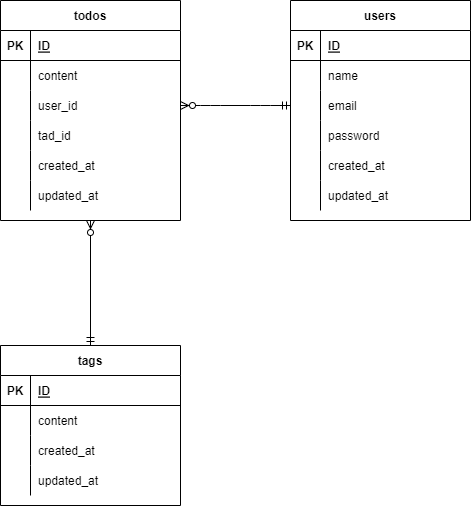

The diagram above was exported from draw.io. Its source (the exported page's mxGraphModel, read from the mxfile embedded in the PNG):
<mxGraphModel dx="285" dy="209" grid="1" gridSize="10" guides="1" tooltips="1" connect="1" arrows="1" fold="1" page="1" pageScale="1" pageWidth="827" pageHeight="1169" math="0" shadow="0">
  <root>
    <mxCell id="0" />
    <mxCell id="1" parent="0" />
    <mxCell id="2" value="todos" style="shape=table;startSize=30;container=1;collapsible=1;childLayout=tableLayout;fixedRows=1;rowLines=0;fontStyle=1;align=center;resizeLast=1;" parent="1" vertex="1">
      <mxGeometry x="110" y="80" width="180" height="220" as="geometry" />
    </mxCell>
    <mxCell id="3" value="" style="shape=partialRectangle;collapsible=0;dropTarget=0;pointerEvents=0;fillColor=none;top=0;left=0;bottom=1;right=0;points=[[0,0.5],[1,0.5]];portConstraint=eastwest;" parent="2" vertex="1">
      <mxGeometry y="30" width="180" height="30" as="geometry" />
    </mxCell>
    <mxCell id="4" value="PK" style="shape=partialRectangle;connectable=0;fillColor=none;top=0;left=0;bottom=0;right=0;fontStyle=1;overflow=hidden;" parent="3" vertex="1">
      <mxGeometry width="30" height="30" as="geometry">
        <mxRectangle width="30" height="30" as="alternateBounds" />
      </mxGeometry>
    </mxCell>
    <mxCell id="5" value="ID" style="shape=partialRectangle;connectable=0;fillColor=none;top=0;left=0;bottom=0;right=0;align=left;spacingLeft=6;fontStyle=5;overflow=hidden;" parent="3" vertex="1">
      <mxGeometry x="30" width="150" height="30" as="geometry">
        <mxRectangle width="150" height="30" as="alternateBounds" />
      </mxGeometry>
    </mxCell>
    <mxCell id="6" value="" style="shape=partialRectangle;collapsible=0;dropTarget=0;pointerEvents=0;fillColor=none;top=0;left=0;bottom=0;right=0;points=[[0,0.5],[1,0.5]];portConstraint=eastwest;" parent="2" vertex="1">
      <mxGeometry y="60" width="180" height="30" as="geometry" />
    </mxCell>
    <mxCell id="7" value="" style="shape=partialRectangle;connectable=0;fillColor=none;top=0;left=0;bottom=0;right=0;editable=1;overflow=hidden;" parent="6" vertex="1">
      <mxGeometry width="30" height="30" as="geometry">
        <mxRectangle width="30" height="30" as="alternateBounds" />
      </mxGeometry>
    </mxCell>
    <mxCell id="8" value="content" style="shape=partialRectangle;connectable=0;fillColor=none;top=0;left=0;bottom=0;right=0;align=left;spacingLeft=6;overflow=hidden;" parent="6" vertex="1">
      <mxGeometry x="30" width="150" height="30" as="geometry">
        <mxRectangle width="150" height="30" as="alternateBounds" />
      </mxGeometry>
    </mxCell>
    <mxCell id="9" value="" style="shape=partialRectangle;collapsible=0;dropTarget=0;pointerEvents=0;fillColor=none;top=0;left=0;bottom=0;right=0;points=[[0,0.5],[1,0.5]];portConstraint=eastwest;" parent="2" vertex="1">
      <mxGeometry y="90" width="180" height="30" as="geometry" />
    </mxCell>
    <mxCell id="10" value="" style="shape=partialRectangle;connectable=0;fillColor=none;top=0;left=0;bottom=0;right=0;editable=1;overflow=hidden;" parent="9" vertex="1">
      <mxGeometry width="30" height="30" as="geometry">
        <mxRectangle width="30" height="30" as="alternateBounds" />
      </mxGeometry>
    </mxCell>
    <mxCell id="11" value="user_id" style="shape=partialRectangle;connectable=0;fillColor=none;top=0;left=0;bottom=0;right=0;align=left;spacingLeft=6;overflow=hidden;" parent="9" vertex="1">
      <mxGeometry x="30" width="150" height="30" as="geometry">
        <mxRectangle width="150" height="30" as="alternateBounds" />
      </mxGeometry>
    </mxCell>
    <mxCell id="12" value="" style="shape=partialRectangle;collapsible=0;dropTarget=0;pointerEvents=0;fillColor=none;top=0;left=0;bottom=0;right=0;points=[[0,0.5],[1,0.5]];portConstraint=eastwest;" parent="2" vertex="1">
      <mxGeometry y="120" width="180" height="30" as="geometry" />
    </mxCell>
    <mxCell id="13" value="" style="shape=partialRectangle;connectable=0;fillColor=none;top=0;left=0;bottom=0;right=0;editable=1;overflow=hidden;" parent="12" vertex="1">
      <mxGeometry width="30" height="30" as="geometry">
        <mxRectangle width="30" height="30" as="alternateBounds" />
      </mxGeometry>
    </mxCell>
    <mxCell id="14" value="tad_id" style="shape=partialRectangle;connectable=0;fillColor=none;top=0;left=0;bottom=0;right=0;align=left;spacingLeft=6;overflow=hidden;" parent="12" vertex="1">
      <mxGeometry x="30" width="150" height="30" as="geometry">
        <mxRectangle width="150" height="30" as="alternateBounds" />
      </mxGeometry>
    </mxCell>
    <mxCell id="15" style="shape=partialRectangle;collapsible=0;dropTarget=0;pointerEvents=0;fillColor=none;top=0;left=0;bottom=0;right=0;points=[[0,0.5],[1,0.5]];portConstraint=eastwest;" parent="2" vertex="1">
      <mxGeometry y="150" width="180" height="30" as="geometry" />
    </mxCell>
    <mxCell id="16" style="shape=partialRectangle;connectable=0;fillColor=none;top=0;left=0;bottom=0;right=0;editable=1;overflow=hidden;" parent="15" vertex="1">
      <mxGeometry width="30" height="30" as="geometry">
        <mxRectangle width="30" height="30" as="alternateBounds" />
      </mxGeometry>
    </mxCell>
    <mxCell id="17" value="created_at" style="shape=partialRectangle;connectable=0;fillColor=none;top=0;left=0;bottom=0;right=0;align=left;spacingLeft=6;overflow=hidden;" parent="15" vertex="1">
      <mxGeometry x="30" width="150" height="30" as="geometry">
        <mxRectangle width="150" height="30" as="alternateBounds" />
      </mxGeometry>
    </mxCell>
    <mxCell id="18" style="shape=partialRectangle;collapsible=0;dropTarget=0;pointerEvents=0;fillColor=none;top=0;left=0;bottom=0;right=0;points=[[0,0.5],[1,0.5]];portConstraint=eastwest;" parent="2" vertex="1">
      <mxGeometry y="180" width="180" height="30" as="geometry" />
    </mxCell>
    <mxCell id="19" style="shape=partialRectangle;connectable=0;fillColor=none;top=0;left=0;bottom=0;right=0;editable=1;overflow=hidden;" parent="18" vertex="1">
      <mxGeometry width="30" height="30" as="geometry">
        <mxRectangle width="30" height="30" as="alternateBounds" />
      </mxGeometry>
    </mxCell>
    <mxCell id="20" value="updated_at" style="shape=partialRectangle;connectable=0;fillColor=none;top=0;left=0;bottom=0;right=0;align=left;spacingLeft=6;overflow=hidden;" parent="18" vertex="1">
      <mxGeometry x="30" width="150" height="30" as="geometry">
        <mxRectangle width="150" height="30" as="alternateBounds" />
      </mxGeometry>
    </mxCell>
    <mxCell id="24" value="users" style="shape=table;startSize=30;container=1;collapsible=1;childLayout=tableLayout;fixedRows=1;rowLines=0;fontStyle=1;align=center;resizeLast=1;" parent="1" vertex="1">
      <mxGeometry x="400" y="80" width="180" height="220" as="geometry" />
    </mxCell>
    <mxCell id="25" value="" style="shape=partialRectangle;collapsible=0;dropTarget=0;pointerEvents=0;fillColor=none;top=0;left=0;bottom=1;right=0;points=[[0,0.5],[1,0.5]];portConstraint=eastwest;" parent="24" vertex="1">
      <mxGeometry y="30" width="180" height="30" as="geometry" />
    </mxCell>
    <mxCell id="26" value="PK" style="shape=partialRectangle;connectable=0;fillColor=none;top=0;left=0;bottom=0;right=0;fontStyle=1;overflow=hidden;" parent="25" vertex="1">
      <mxGeometry width="30" height="30" as="geometry">
        <mxRectangle width="30" height="30" as="alternateBounds" />
      </mxGeometry>
    </mxCell>
    <mxCell id="27" value="ID" style="shape=partialRectangle;connectable=0;fillColor=none;top=0;left=0;bottom=0;right=0;align=left;spacingLeft=6;fontStyle=5;overflow=hidden;" parent="25" vertex="1">
      <mxGeometry x="30" width="150" height="30" as="geometry">
        <mxRectangle width="150" height="30" as="alternateBounds" />
      </mxGeometry>
    </mxCell>
    <mxCell id="28" value="" style="shape=partialRectangle;collapsible=0;dropTarget=0;pointerEvents=0;fillColor=none;top=0;left=0;bottom=0;right=0;points=[[0,0.5],[1,0.5]];portConstraint=eastwest;" parent="24" vertex="1">
      <mxGeometry y="60" width="180" height="30" as="geometry" />
    </mxCell>
    <mxCell id="29" value="" style="shape=partialRectangle;connectable=0;fillColor=none;top=0;left=0;bottom=0;right=0;editable=1;overflow=hidden;" parent="28" vertex="1">
      <mxGeometry width="30" height="30" as="geometry">
        <mxRectangle width="30" height="30" as="alternateBounds" />
      </mxGeometry>
    </mxCell>
    <mxCell id="30" value="name" style="shape=partialRectangle;connectable=0;fillColor=none;top=0;left=0;bottom=0;right=0;align=left;spacingLeft=6;overflow=hidden;" parent="28" vertex="1">
      <mxGeometry x="30" width="150" height="30" as="geometry">
        <mxRectangle width="150" height="30" as="alternateBounds" />
      </mxGeometry>
    </mxCell>
    <mxCell id="53" style="shape=partialRectangle;collapsible=0;dropTarget=0;pointerEvents=0;fillColor=none;top=0;left=0;bottom=0;right=0;points=[[0,0.5],[1,0.5]];portConstraint=eastwest;" parent="24" vertex="1">
      <mxGeometry y="90" width="180" height="30" as="geometry" />
    </mxCell>
    <mxCell id="54" style="shape=partialRectangle;connectable=0;fillColor=none;top=0;left=0;bottom=0;right=0;editable=1;overflow=hidden;" parent="53" vertex="1">
      <mxGeometry width="30" height="30" as="geometry">
        <mxRectangle width="30" height="30" as="alternateBounds" />
      </mxGeometry>
    </mxCell>
    <mxCell id="55" value="email" style="shape=partialRectangle;connectable=0;fillColor=none;top=0;left=0;bottom=0;right=0;align=left;spacingLeft=6;overflow=hidden;" parent="53" vertex="1">
      <mxGeometry x="30" width="150" height="30" as="geometry">
        <mxRectangle width="150" height="30" as="alternateBounds" />
      </mxGeometry>
    </mxCell>
    <mxCell id="50" style="shape=partialRectangle;collapsible=0;dropTarget=0;pointerEvents=0;fillColor=none;top=0;left=0;bottom=0;right=0;points=[[0,0.5],[1,0.5]];portConstraint=eastwest;" parent="24" vertex="1">
      <mxGeometry y="120" width="180" height="30" as="geometry" />
    </mxCell>
    <mxCell id="51" style="shape=partialRectangle;connectable=0;fillColor=none;top=0;left=0;bottom=0;right=0;editable=1;overflow=hidden;" parent="50" vertex="1">
      <mxGeometry width="30" height="30" as="geometry">
        <mxRectangle width="30" height="30" as="alternateBounds" />
      </mxGeometry>
    </mxCell>
    <mxCell id="52" value="password" style="shape=partialRectangle;connectable=0;fillColor=none;top=0;left=0;bottom=0;right=0;align=left;spacingLeft=6;overflow=hidden;" parent="50" vertex="1">
      <mxGeometry x="30" width="150" height="30" as="geometry">
        <mxRectangle width="150" height="30" as="alternateBounds" />
      </mxGeometry>
    </mxCell>
    <mxCell id="31" value="" style="shape=partialRectangle;collapsible=0;dropTarget=0;pointerEvents=0;fillColor=none;top=0;left=0;bottom=0;right=0;points=[[0,0.5],[1,0.5]];portConstraint=eastwest;" parent="24" vertex="1">
      <mxGeometry y="150" width="180" height="30" as="geometry" />
    </mxCell>
    <mxCell id="32" value="" style="shape=partialRectangle;connectable=0;fillColor=none;top=0;left=0;bottom=0;right=0;editable=1;overflow=hidden;" parent="31" vertex="1">
      <mxGeometry width="30" height="30" as="geometry">
        <mxRectangle width="30" height="30" as="alternateBounds" />
      </mxGeometry>
    </mxCell>
    <mxCell id="33" value="created_at" style="shape=partialRectangle;connectable=0;fillColor=none;top=0;left=0;bottom=0;right=0;align=left;spacingLeft=6;overflow=hidden;" parent="31" vertex="1">
      <mxGeometry x="30" width="150" height="30" as="geometry">
        <mxRectangle width="150" height="30" as="alternateBounds" />
      </mxGeometry>
    </mxCell>
    <mxCell id="34" value="" style="shape=partialRectangle;collapsible=0;dropTarget=0;pointerEvents=0;fillColor=none;top=0;left=0;bottom=0;right=0;points=[[0,0.5],[1,0.5]];portConstraint=eastwest;" parent="24" vertex="1">
      <mxGeometry y="180" width="180" height="30" as="geometry" />
    </mxCell>
    <mxCell id="35" value="" style="shape=partialRectangle;connectable=0;fillColor=none;top=0;left=0;bottom=0;right=0;editable=1;overflow=hidden;" parent="34" vertex="1">
      <mxGeometry width="30" height="30" as="geometry">
        <mxRectangle width="30" height="30" as="alternateBounds" />
      </mxGeometry>
    </mxCell>
    <mxCell id="36" value="updated_at" style="shape=partialRectangle;connectable=0;fillColor=none;top=0;left=0;bottom=0;right=0;align=left;spacingLeft=6;overflow=hidden;" parent="34" vertex="1">
      <mxGeometry x="30" width="150" height="30" as="geometry">
        <mxRectangle width="150" height="30" as="alternateBounds" />
      </mxGeometry>
    </mxCell>
    <mxCell id="37" value="tags" style="shape=table;startSize=30;container=1;collapsible=1;childLayout=tableLayout;fixedRows=1;rowLines=0;fontStyle=1;align=center;resizeLast=1;" parent="1" vertex="1">
      <mxGeometry x="110" y="425" width="180" height="160" as="geometry" />
    </mxCell>
    <mxCell id="38" value="" style="shape=partialRectangle;collapsible=0;dropTarget=0;pointerEvents=0;fillColor=none;top=0;left=0;bottom=1;right=0;points=[[0,0.5],[1,0.5]];portConstraint=eastwest;" parent="37" vertex="1">
      <mxGeometry y="30" width="180" height="30" as="geometry" />
    </mxCell>
    <mxCell id="39" value="PK" style="shape=partialRectangle;connectable=0;fillColor=none;top=0;left=0;bottom=0;right=0;fontStyle=1;overflow=hidden;" parent="38" vertex="1">
      <mxGeometry width="30" height="30" as="geometry">
        <mxRectangle width="30" height="30" as="alternateBounds" />
      </mxGeometry>
    </mxCell>
    <mxCell id="40" value="ID" style="shape=partialRectangle;connectable=0;fillColor=none;top=0;left=0;bottom=0;right=0;align=left;spacingLeft=6;fontStyle=5;overflow=hidden;" parent="38" vertex="1">
      <mxGeometry x="30" width="150" height="30" as="geometry">
        <mxRectangle width="150" height="30" as="alternateBounds" />
      </mxGeometry>
    </mxCell>
    <mxCell id="41" value="" style="shape=partialRectangle;collapsible=0;dropTarget=0;pointerEvents=0;fillColor=none;top=0;left=0;bottom=0;right=0;points=[[0,0.5],[1,0.5]];portConstraint=eastwest;" parent="37" vertex="1">
      <mxGeometry y="60" width="180" height="30" as="geometry" />
    </mxCell>
    <mxCell id="42" value="" style="shape=partialRectangle;connectable=0;fillColor=none;top=0;left=0;bottom=0;right=0;editable=1;overflow=hidden;" parent="41" vertex="1">
      <mxGeometry width="30" height="30" as="geometry">
        <mxRectangle width="30" height="30" as="alternateBounds" />
      </mxGeometry>
    </mxCell>
    <mxCell id="43" value="content" style="shape=partialRectangle;connectable=0;fillColor=none;top=0;left=0;bottom=0;right=0;align=left;spacingLeft=6;overflow=hidden;" parent="41" vertex="1">
      <mxGeometry x="30" width="150" height="30" as="geometry">
        <mxRectangle width="150" height="30" as="alternateBounds" />
      </mxGeometry>
    </mxCell>
    <mxCell id="47" value="" style="shape=partialRectangle;collapsible=0;dropTarget=0;pointerEvents=0;fillColor=none;top=0;left=0;bottom=0;right=0;points=[[0,0.5],[1,0.5]];portConstraint=eastwest;" parent="37" vertex="1">
      <mxGeometry y="90" width="180" height="30" as="geometry" />
    </mxCell>
    <mxCell id="48" value="" style="shape=partialRectangle;connectable=0;fillColor=none;top=0;left=0;bottom=0;right=0;editable=1;overflow=hidden;" parent="47" vertex="1">
      <mxGeometry width="30" height="30" as="geometry">
        <mxRectangle width="30" height="30" as="alternateBounds" />
      </mxGeometry>
    </mxCell>
    <mxCell id="49" value="created_at" style="shape=partialRectangle;connectable=0;fillColor=none;top=0;left=0;bottom=0;right=0;align=left;spacingLeft=6;overflow=hidden;" parent="47" vertex="1">
      <mxGeometry x="30" width="150" height="30" as="geometry">
        <mxRectangle width="150" height="30" as="alternateBounds" />
      </mxGeometry>
    </mxCell>
    <mxCell id="56" style="shape=partialRectangle;collapsible=0;dropTarget=0;pointerEvents=0;fillColor=none;top=0;left=0;bottom=0;right=0;points=[[0,0.5],[1,0.5]];portConstraint=eastwest;" parent="37" vertex="1">
      <mxGeometry y="120" width="180" height="30" as="geometry" />
    </mxCell>
    <mxCell id="57" style="shape=partialRectangle;connectable=0;fillColor=none;top=0;left=0;bottom=0;right=0;editable=1;overflow=hidden;" parent="56" vertex="1">
      <mxGeometry width="30" height="30" as="geometry">
        <mxRectangle width="30" height="30" as="alternateBounds" />
      </mxGeometry>
    </mxCell>
    <mxCell id="58" value="updated_at" style="shape=partialRectangle;connectable=0;fillColor=none;top=0;left=0;bottom=0;right=0;align=left;spacingLeft=6;overflow=hidden;" parent="56" vertex="1">
      <mxGeometry x="30" width="150" height="30" as="geometry">
        <mxRectangle width="150" height="30" as="alternateBounds" />
      </mxGeometry>
    </mxCell>
    <mxCell id="62" value="" style="edgeStyle=entityRelationEdgeStyle;fontSize=12;html=1;endArrow=ERzeroToMany;startArrow=ERmandOne;exitX=0;exitY=0.5;exitDx=0;exitDy=0;entryX=1;entryY=0.5;entryDx=0;entryDy=0;" edge="1" parent="1" source="53" target="9">
      <mxGeometry width="100" height="100" relative="1" as="geometry">
        <mxPoint x="320" y="180" as="sourcePoint" />
        <mxPoint x="410" y="60" as="targetPoint" />
      </mxGeometry>
    </mxCell>
    <mxCell id="65" value="" style="fontSize=12;html=1;endArrow=ERzeroToMany;startArrow=ERmandOne;exitX=0.5;exitY=0;exitDx=0;exitDy=0;entryX=0.5;entryY=1;entryDx=0;entryDy=0;" edge="1" parent="1" source="37" target="2">
      <mxGeometry width="100" height="100" relative="1" as="geometry">
        <mxPoint x="220" y="410" as="sourcePoint" />
        <mxPoint x="320" y="310" as="targetPoint" />
      </mxGeometry>
    </mxCell>
  </root>
</mxGraphModel>